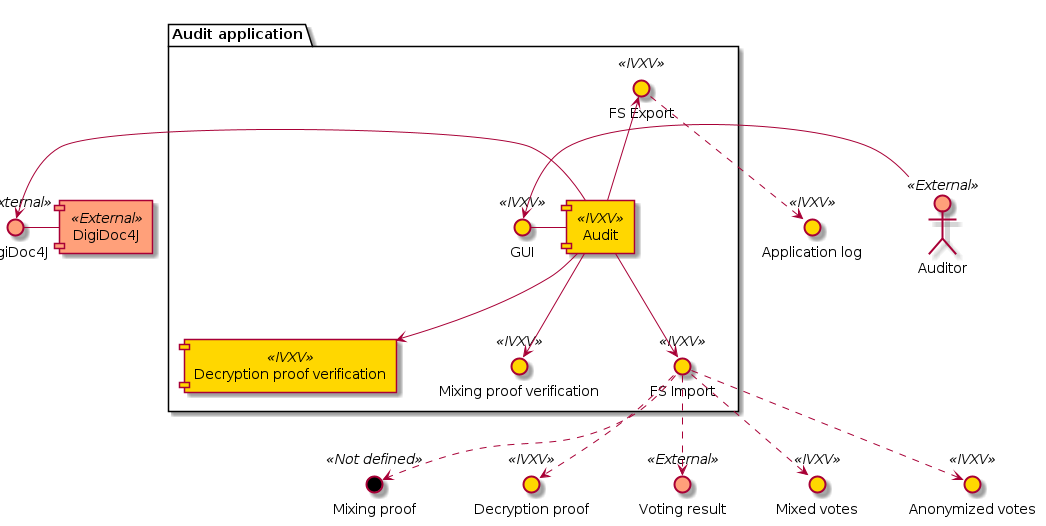

The diagram above was rendered by PlantUML. Its source (embedded in the PNG):
@startuml










skinparam interface {
    backgroundColor<<IVXV>> Gold
    backgroundColor<<External>> LightSalmon
    backgroundColor<<NEC>> DarkGoldenRod
    backgroundColor<<Not defined>> Black
}

skinparam actor {
    backgroundColor<<IVXV>> Gold
    backgroundColor<<External>> LightSalmon
    backgroundColor<<NEC>> DarkGoldenRod
    backgroundColor<<Not defined>> Black
}

skinparam component {
    backgroundColor<<IVXV>> Gold
    backgroundColor<<NEC>> DarkGoldenRod
    backgroundColor<<External>> LightSalmon
    backgroundColor<<Not defined>> Black
}


    interface "Application log" <<IVXV>> as i_app_log






    interface "Mixing proof" <<Not defined>> as i_mixing_proof


    interface "Decryption proof" <<IVXV>> as i_decryption_proof
    interface "Voting result" <<External>> as i_voting_result
    interface "Mixed votes" <<IVXV>> as i_mixed_votes


    interface "Anonymized votes" <<IVXV>> as i_encrypted_votes








    actor "Auditor" <<External>> as a_auditor


















[DigiDoc4J] <<External>> as jdigidoc
interface "DigiDoc4J" <<External>> as i_java
i_java -right- jdigidoc
















package "Audit application" {
    [Audit] <<IVXV>> as offline_audit
    [Decryption proof verification] <<IVXV>> as decryption_verifier
    interface "Mixing proof verification" <<IVXV>> as i_mixing_verifier
    interface "FS Import" <<IVXV>> as i_audit_in
    interface "FS Export" <<IVXV>> as i_audit_out
    interface "GUI" <<IVXV>> as i_audit_gui

    offline_audit --> decryption_verifier
    offline_audit --> i_mixing_verifier

    offline_audit -down-> i_audit_in
    offline_audit -left- i_audit_gui
    offline_audit -up-> i_audit_out
    offline_audit -right-> i_java

    i_audit_in ..> i_encrypted_votes
    i_audit_in ..> i_mixed_votes
    i_audit_in ..> i_decryption_proof
    i_audit_in ..> i_mixing_proof
    i_audit_in ..> i_voting_result


    i_audit_out ..> i_app_log

}

a_auditor -> i_audit_gui












@enduml